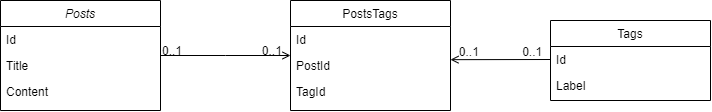

The diagram above was exported from draw.io. Its source (the exported page's mxGraphModel, read from the mxfile embedded in the PNG):
<mxGraphModel dx="905" dy="805" grid="1" gridSize="10" guides="1" tooltips="1" connect="1" arrows="1" fold="1" page="1" pageScale="1" pageWidth="827" pageHeight="1169" math="0" shadow="0">
  <root>
    <mxCell id="WIyWlLk6GJQsqaUBKTNV-0" />
    <mxCell id="WIyWlLk6GJQsqaUBKTNV-1" parent="WIyWlLk6GJQsqaUBKTNV-0" />
    <mxCell id="zkfFHV4jXpPFQw0GAbJ--0" value="Posts" style="swimlane;fontStyle=2;align=center;verticalAlign=top;childLayout=stackLayout;horizontal=1;startSize=26;horizontalStack=0;resizeParent=1;resizeLast=0;collapsible=1;marginBottom=0;rounded=0;shadow=0;strokeWidth=1;" parent="WIyWlLk6GJQsqaUBKTNV-1" vertex="1">
      <mxGeometry x="50" y="90" width="160" height="110" as="geometry">
        <mxRectangle x="230" y="140" width="160" height="26" as="alternateBounds" />
      </mxGeometry>
    </mxCell>
    <mxCell id="zkfFHV4jXpPFQw0GAbJ--1" value="Id" style="text;align=left;verticalAlign=top;spacingLeft=4;spacingRight=4;overflow=hidden;rotatable=0;points=[[0,0.5],[1,0.5]];portConstraint=eastwest;" parent="zkfFHV4jXpPFQw0GAbJ--0" vertex="1">
      <mxGeometry y="26" width="160" height="26" as="geometry" />
    </mxCell>
    <mxCell id="zkfFHV4jXpPFQw0GAbJ--2" value="Title" style="text;align=left;verticalAlign=top;spacingLeft=4;spacingRight=4;overflow=hidden;rotatable=0;points=[[0,0.5],[1,0.5]];portConstraint=eastwest;rounded=0;shadow=0;html=0;" parent="zkfFHV4jXpPFQw0GAbJ--0" vertex="1">
      <mxGeometry y="52" width="160" height="26" as="geometry" />
    </mxCell>
    <mxCell id="zkfFHV4jXpPFQw0GAbJ--3" value="Content" style="text;align=left;verticalAlign=top;spacingLeft=4;spacingRight=4;overflow=hidden;rotatable=0;points=[[0,0.5],[1,0.5]];portConstraint=eastwest;rounded=0;shadow=0;html=0;" parent="zkfFHV4jXpPFQw0GAbJ--0" vertex="1">
      <mxGeometry y="78" width="160" height="26" as="geometry" />
    </mxCell>
    <mxCell id="zkfFHV4jXpPFQw0GAbJ--17" value="PostsTags" style="swimlane;fontStyle=0;align=center;verticalAlign=top;childLayout=stackLayout;horizontal=1;startSize=26;horizontalStack=0;resizeParent=1;resizeLast=0;collapsible=1;marginBottom=0;rounded=0;shadow=0;strokeWidth=1;" parent="WIyWlLk6GJQsqaUBKTNV-1" vertex="1">
      <mxGeometry x="340" y="90" width="160" height="110" as="geometry">
        <mxRectangle x="550" y="140" width="160" height="26" as="alternateBounds" />
      </mxGeometry>
    </mxCell>
    <mxCell id="zkfFHV4jXpPFQw0GAbJ--18" value="Id" style="text;align=left;verticalAlign=top;spacingLeft=4;spacingRight=4;overflow=hidden;rotatable=0;points=[[0,0.5],[1,0.5]];portConstraint=eastwest;" parent="zkfFHV4jXpPFQw0GAbJ--17" vertex="1">
      <mxGeometry y="26" width="160" height="26" as="geometry" />
    </mxCell>
    <mxCell id="zkfFHV4jXpPFQw0GAbJ--19" value="PostId" style="text;align=left;verticalAlign=top;spacingLeft=4;spacingRight=4;overflow=hidden;rotatable=0;points=[[0,0.5],[1,0.5]];portConstraint=eastwest;rounded=0;shadow=0;html=0;" parent="zkfFHV4jXpPFQw0GAbJ--17" vertex="1">
      <mxGeometry y="52" width="160" height="26" as="geometry" />
    </mxCell>
    <mxCell id="zkfFHV4jXpPFQw0GAbJ--20" value="TagId" style="text;align=left;verticalAlign=top;spacingLeft=4;spacingRight=4;overflow=hidden;rotatable=0;points=[[0,0.5],[1,0.5]];portConstraint=eastwest;rounded=0;shadow=0;html=0;" parent="zkfFHV4jXpPFQw0GAbJ--17" vertex="1">
      <mxGeometry y="78" width="160" height="26" as="geometry" />
    </mxCell>
    <mxCell id="zkfFHV4jXpPFQw0GAbJ--26" value="" style="endArrow=open;shadow=0;strokeWidth=1;rounded=0;endFill=1;edgeStyle=elbowEdgeStyle;elbow=vertical;" parent="WIyWlLk6GJQsqaUBKTNV-1" source="zkfFHV4jXpPFQw0GAbJ--0" target="zkfFHV4jXpPFQw0GAbJ--17" edge="1">
      <mxGeometry x="0.5" y="41" relative="1" as="geometry">
        <mxPoint x="380" y="192" as="sourcePoint" />
        <mxPoint x="540" y="192" as="targetPoint" />
        <mxPoint x="-40" y="32" as="offset" />
      </mxGeometry>
    </mxCell>
    <mxCell id="zkfFHV4jXpPFQw0GAbJ--27" value="0..1" style="resizable=0;align=left;verticalAlign=bottom;labelBackgroundColor=none;fontSize=12;" parent="zkfFHV4jXpPFQw0GAbJ--26" connectable="0" vertex="1">
      <mxGeometry x="-1" relative="1" as="geometry">
        <mxPoint y="4" as="offset" />
      </mxGeometry>
    </mxCell>
    <mxCell id="zkfFHV4jXpPFQw0GAbJ--28" value="0..1" style="resizable=0;align=right;verticalAlign=bottom;labelBackgroundColor=none;fontSize=12;" parent="zkfFHV4jXpPFQw0GAbJ--26" connectable="0" vertex="1">
      <mxGeometry x="1" relative="1" as="geometry">
        <mxPoint x="-7" y="4" as="offset" />
      </mxGeometry>
    </mxCell>
    <mxCell id="eiA_O_epOvQ-No4BN2IV-0" value="Tags" style="swimlane;fontStyle=0;align=center;verticalAlign=top;childLayout=stackLayout;horizontal=1;startSize=26;horizontalStack=0;resizeParent=1;resizeLast=0;collapsible=1;marginBottom=0;rounded=0;shadow=0;strokeWidth=1;" vertex="1" parent="WIyWlLk6GJQsqaUBKTNV-1">
      <mxGeometry x="600" y="110" width="160" height="80" as="geometry">
        <mxRectangle x="130" y="380" width="160" height="26" as="alternateBounds" />
      </mxGeometry>
    </mxCell>
    <mxCell id="eiA_O_epOvQ-No4BN2IV-1" value="Id" style="text;align=left;verticalAlign=top;spacingLeft=4;spacingRight=4;overflow=hidden;rotatable=0;points=[[0,0.5],[1,0.5]];portConstraint=eastwest;" vertex="1" parent="eiA_O_epOvQ-No4BN2IV-0">
      <mxGeometry y="26" width="160" height="26" as="geometry" />
    </mxCell>
    <mxCell id="eiA_O_epOvQ-No4BN2IV-2" value="Label" style="text;align=left;verticalAlign=top;spacingLeft=4;spacingRight=4;overflow=hidden;rotatable=0;points=[[0,0.5],[1,0.5]];portConstraint=eastwest;rounded=0;shadow=0;html=0;" vertex="1" parent="eiA_O_epOvQ-No4BN2IV-0">
      <mxGeometry y="52" width="160" height="26" as="geometry" />
    </mxCell>
    <mxCell id="eiA_O_epOvQ-No4BN2IV-7" value="" style="endArrow=open;shadow=0;strokeWidth=1;rounded=0;endFill=1;edgeStyle=elbowEdgeStyle;elbow=vertical;exitX=0;exitY=0.5;exitDx=0;exitDy=0;entryX=1;entryY=0.269;entryDx=0;entryDy=0;entryPerimeter=0;" edge="1" parent="WIyWlLk6GJQsqaUBKTNV-1" source="eiA_O_epOvQ-No4BN2IV-1" target="zkfFHV4jXpPFQw0GAbJ--19">
      <mxGeometry x="0.5" y="41" relative="1" as="geometry">
        <mxPoint x="480" y="260" as="sourcePoint" />
        <mxPoint x="540" y="149" as="targetPoint" />
        <mxPoint x="-40" y="32" as="offset" />
      </mxGeometry>
    </mxCell>
    <mxCell id="eiA_O_epOvQ-No4BN2IV-8" value="0..1" style="resizable=0;align=left;verticalAlign=bottom;labelBackgroundColor=none;fontSize=12;" connectable="0" vertex="1" parent="eiA_O_epOvQ-No4BN2IV-7">
      <mxGeometry x="-1" relative="1" as="geometry">
        <mxPoint x="-30" y="1" as="offset" />
      </mxGeometry>
    </mxCell>
    <mxCell id="eiA_O_epOvQ-No4BN2IV-9" value="0..1" style="resizable=0;align=right;verticalAlign=bottom;labelBackgroundColor=none;fontSize=12;" connectable="0" vertex="1" parent="eiA_O_epOvQ-No4BN2IV-7">
      <mxGeometry x="1" relative="1" as="geometry">
        <mxPoint x="30" y="1" as="offset" />
      </mxGeometry>
    </mxCell>
  </root>
</mxGraphModel>